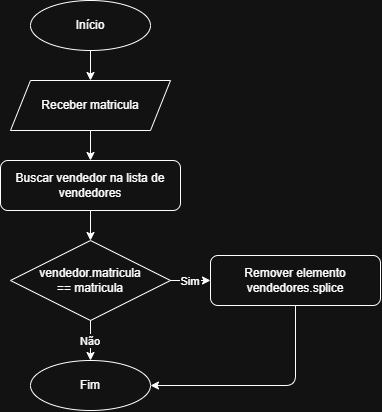

The diagram above was exported from draw.io. Its source (the exported page's mxGraphModel, read from the mxfile embedded in the PNG):
<mxGraphModel dx="1022" dy="564" grid="1" gridSize="10" guides="1" tooltips="1" connect="1" arrows="1" fold="1" page="1" pageScale="1" pageWidth="827" pageHeight="1169" math="0" shadow="0">
  <root>
    <mxCell id="0" />
    <mxCell id="1" parent="0" />
    <mxCell id="2" parent="1" style="ellipse;whiteSpace=wrap;html=1;" value="Início" vertex="1">
      <mxGeometry height="50" width="120" x="340" y="40" as="geometry" />
    </mxCell>
    <mxCell id="3" parent="1" style="shape=parallelogram;perimeter=parallelogramPerimeter;whiteSpace=wrap;html=1;fixedSize=1;" value="Receber matricula" vertex="1">
      <mxGeometry height="50" width="160" x="320" y="120" as="geometry" />
    </mxCell>
    <mxCell id="4" parent="1" style="rounded=1;whiteSpace=wrap;html=1;" value="Buscar vendedor na lista de vendedores" vertex="1">
      <mxGeometry height="50" width="180" x="310" y="200" as="geometry" />
    </mxCell>
    <mxCell id="5" parent="1" style="rhombus;whiteSpace=wrap;html=1;" value="vendedor.matricula&lt;br&gt;== matricula" vertex="1">
      <mxGeometry height="80" width="160" x="320" y="280" as="geometry" />
    </mxCell>
    <mxCell id="6" parent="1" style="rounded=1;whiteSpace=wrap;html=1;" value="Remover elemento&lt;br&gt;vendedores.splice" vertex="1">
      <mxGeometry height="50" width="170" x="520" y="295" as="geometry" />
    </mxCell>
    <mxCell id="7" parent="1" style="ellipse;whiteSpace=wrap;html=1;" value="Fim" vertex="1">
      <mxGeometry height="50" width="120" x="340" y="400" as="geometry" />
    </mxCell>
    <mxCell id="e1" edge="1" parent="1" source="2" target="3">
      <mxGeometry relative="1" as="geometry" />
    </mxCell>
    <mxCell id="e2" edge="1" parent="1" source="3" target="4">
      <mxGeometry relative="1" as="geometry" />
    </mxCell>
    <mxCell id="e3" edge="1" parent="1" source="4" target="5">
      <mxGeometry relative="1" as="geometry" />
    </mxCell>
    <mxCell id="e4" edge="1" parent="1" source="5" target="6" value="Sim">
      <mxGeometry relative="1" as="geometry" />
    </mxCell>
    <mxCell id="e5" edge="1" parent="1" source="5" target="7" value="Não">
      <mxGeometry relative="1" as="geometry" />
    </mxCell>
    <mxCell id="e6" edge="1" parent="1" source="6" target="7">
      <mxGeometry relative="1" as="geometry">
        <Array as="points">
          <mxPoint x="605" y="425" />
        </Array>
      </mxGeometry>
    </mxCell>
  </root>
</mxGraphModel>